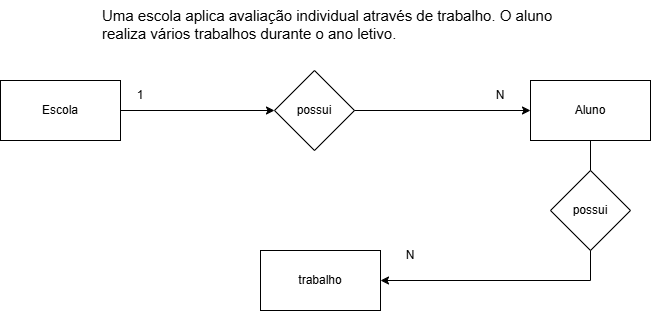

The diagram above was exported from draw.io. Its source (the exported page's mxGraphModel, read from the mxfile embedded in the PNG):
<mxGraphModel dx="1042" dy="561" grid="1" gridSize="10" guides="1" tooltips="1" connect="1" arrows="1" fold="1" page="1" pageScale="1" pageWidth="827" pageHeight="1169" math="0" shadow="0">
  <root>
    <mxCell id="0" />
    <mxCell id="1" parent="0" />
    <mxCell id="TyYUJhbFetzgXSiImIZK-1" parent="1" style="text;whiteSpace=wrap;fontSize=15;" value="Uma escola aplica avaliação individual através de trabalho. O aluno&#10;realiza vários trabalhos durante o ano letivo." vertex="1">
      <mxGeometry height="60" width="470" x="160" y="10" as="geometry" />
    </mxCell>
    <mxCell id="TyYUJhbFetzgXSiImIZK-21" edge="1" parent="1" source="TyYUJhbFetzgXSiImIZK-2" style="edgeStyle=orthogonalEdgeStyle;rounded=0;orthogonalLoop=1;jettySize=auto;html=1;exitX=1;exitY=0.5;exitDx=0;exitDy=0;" target="TyYUJhbFetzgXSiImIZK-5">
      <mxGeometry relative="1" as="geometry" />
    </mxCell>
    <mxCell id="TyYUJhbFetzgXSiImIZK-2" parent="1" style="rounded=0;whiteSpace=wrap;html=1;fillColor=light-dark(#FFFFFF,#FFFFFF);strokeColor=light-dark(#000000,#000000);" value="Escola" vertex="1">
      <mxGeometry height="60" width="120" x="60" y="90" as="geometry" />
    </mxCell>
    <mxCell id="TyYUJhbFetzgXSiImIZK-7" edge="1" parent="1" source="TyYUJhbFetzgXSiImIZK-5" style="edgeStyle=orthogonalEdgeStyle;rounded=0;orthogonalLoop=1;jettySize=auto;html=1;exitX=0.5;exitY=1;exitDx=0;exitDy=0;entryX=0;entryY=0.5;entryDx=0;entryDy=0;" target="TyYUJhbFetzgXSiImIZK-8">
      <mxGeometry relative="1" as="geometry">
        <Array as="points">
          <mxPoint x="374" y="120" />
        </Array>
        <mxPoint x="480" y="350" as="targetPoint" />
      </mxGeometry>
    </mxCell>
    <mxCell id="TyYUJhbFetzgXSiImIZK-5" parent="1" style="rhombus;whiteSpace=wrap;html=1;" value="possui" vertex="1">
      <mxGeometry height="80" width="80" x="334" y="80" as="geometry" />
    </mxCell>
    <mxCell id="DBWMa-g1-SUx2G1CldHB-3" edge="1" parent="1" source="TyYUJhbFetzgXSiImIZK-8" style="edgeStyle=orthogonalEdgeStyle;rounded=0;orthogonalLoop=1;jettySize=auto;html=1;exitX=0.5;exitY=1;exitDx=0;exitDy=0;entryX=1;entryY=0.5;entryDx=0;entryDy=0;" target="DBWMa-g1-SUx2G1CldHB-2">
      <mxGeometry relative="1" as="geometry" />
    </mxCell>
    <mxCell id="TyYUJhbFetzgXSiImIZK-8" parent="1" style="rounded=0;whiteSpace=wrap;html=1;fillColor=light-dark(#FFFFFF,#FFFFFF);strokeColor=light-dark(#000000,#000000);" value="Aluno" vertex="1">
      <mxGeometry height="60" width="120" x="590" y="90" as="geometry" />
    </mxCell>
    <mxCell id="DBWMa-g1-SUx2G1CldHB-2" parent="1" style="rounded=0;whiteSpace=wrap;html=1;fillColor=light-dark(#FFFFFF,#FFFFFF);strokeColor=light-dark(#000000,#000000);" value="trabalho" vertex="1">
      <mxGeometry height="60" width="120" x="320" y="260" as="geometry" />
    </mxCell>
    <mxCell id="DBWMa-g1-SUx2G1CldHB-5" parent="1" style="text;html=1;whiteSpace=wrap;strokeColor=none;fillColor=none;align=center;verticalAlign=middle;rounded=0;" value="1" vertex="1">
      <mxGeometry height="30" width="60" x="170" y="90" as="geometry" />
    </mxCell>
    <mxCell id="DBWMa-g1-SUx2G1CldHB-7" parent="1" style="text;html=1;whiteSpace=wrap;strokeColor=none;fillColor=none;align=center;verticalAlign=middle;rounded=0;" value="N" vertex="1">
      <mxGeometry height="30" width="60" x="530" y="90" as="geometry" />
    </mxCell>
    <mxCell id="DBWMa-g1-SUx2G1CldHB-8" parent="1" style="text;html=1;whiteSpace=wrap;strokeColor=none;fillColor=none;align=center;verticalAlign=middle;rounded=0;" value="N" vertex="1">
      <mxGeometry height="30" width="60" x="440" y="250" as="geometry" />
    </mxCell>
    <mxCell id="DBWMa-g1-SUx2G1CldHB-12" parent="1" style="rhombus;whiteSpace=wrap;html=1;" value="possui" vertex="1">
      <mxGeometry height="80" width="80" x="610" y="180" as="geometry" />
    </mxCell>
  </root>
</mxGraphModel>